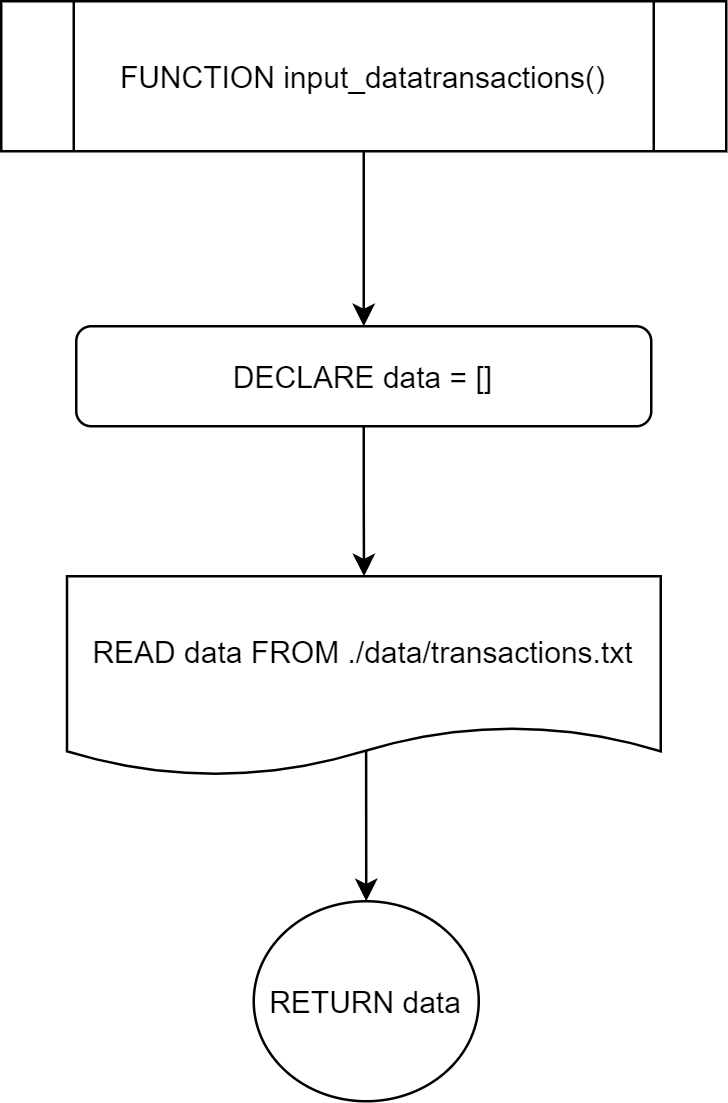

The diagram above was exported from draw.io. Its source (the exported page's mxGraphModel, read from the mxfile embedded in the PNG):
<mxGraphModel dx="1227" dy="745" grid="1" gridSize="10" guides="1" tooltips="1" connect="1" arrows="1" fold="1" page="1" pageScale="1" pageWidth="3300" pageHeight="4681" math="0" shadow="0">
  <root>
    <mxCell id="0" />
    <mxCell id="1" parent="0" />
    <mxCell id="E3oaBGqRphSqkw8yALgh-1" value="" style="edgeStyle=orthogonalEdgeStyle;rounded=0;orthogonalLoop=1;jettySize=auto;html=1;" parent="1" source="E3oaBGqRphSqkw8yALgh-2" target="E3oaBGqRphSqkw8yALgh-4" edge="1">
      <mxGeometry relative="1" as="geometry" />
    </mxCell>
    <mxCell id="E3oaBGqRphSqkw8yALgh-2" value="FUNCTION input_datatransactions()" style="shape=process;whiteSpace=wrap;html=1;backgroundOutline=1;" parent="1" vertex="1">
      <mxGeometry x="320" y="80" width="290" height="60" as="geometry" />
    </mxCell>
    <mxCell id="E3oaBGqRphSqkw8yALgh-3" value="" style="edgeStyle=orthogonalEdgeStyle;rounded=0;orthogonalLoop=1;jettySize=auto;html=1;" parent="1" source="E3oaBGqRphSqkw8yALgh-4" target="E3oaBGqRphSqkw8yALgh-6" edge="1">
      <mxGeometry relative="1" as="geometry" />
    </mxCell>
    <mxCell id="E3oaBGqRphSqkw8yALgh-4" value="DECLARE data = []" style="rounded=1;whiteSpace=wrap;html=1;" parent="1" vertex="1">
      <mxGeometry x="350" y="210" width="230" height="40" as="geometry" />
    </mxCell>
    <mxCell id="E3oaBGqRphSqkw8yALgh-5" value="" style="edgeStyle=orthogonalEdgeStyle;rounded=0;orthogonalLoop=1;jettySize=auto;html=1;exitX=0.504;exitY=0.863;exitDx=0;exitDy=0;exitPerimeter=0;" parent="1" source="E3oaBGqRphSqkw8yALgh-6" target="E3oaBGqRphSqkw8yALgh-7" edge="1">
      <mxGeometry relative="1" as="geometry" />
    </mxCell>
    <mxCell id="E3oaBGqRphSqkw8yALgh-6" value="&lt;span&gt;READ data FROM&amp;nbsp;&lt;/span&gt;./data/transactions.txt" style="shape=document;whiteSpace=wrap;html=1;boundedLbl=1;size=0.25;" parent="1" vertex="1">
      <mxGeometry x="346.25" y="310" width="237.5" height="80" as="geometry" />
    </mxCell>
    <mxCell id="E3oaBGqRphSqkw8yALgh-7" value="RETURN data" style="ellipse;whiteSpace=wrap;html=1;" parent="1" vertex="1">
      <mxGeometry x="421" y="440" width="90" height="80" as="geometry" />
    </mxCell>
  </root>
</mxGraphModel>